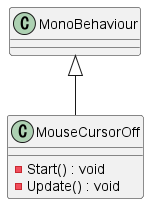

The diagram above was rendered by PlantUML. Its source (embedded in the PNG):
@startuml
class MouseCursorOff {
    - Start() : void
    - Update() : void
}
MonoBehaviour <|-- MouseCursorOff
@enduml